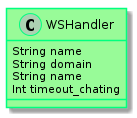

The diagram above was rendered by PlantUML. Its source (embedded in the PNG):
@startuml
    skinparam class {
            BackgroundColor PaleGreen
            ArrowColor SeaGreen
            BorderColor SpringGreen
    }

    class WSHandler {
      String name
      String domain
      String name
      Int timeout_chating
    }


@enduml